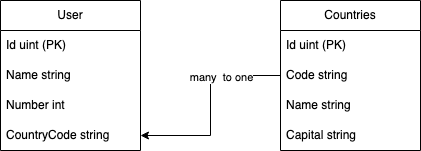

The diagram above was exported from draw.io. Its source (the exported page's mxGraphModel, read from the mxfile embedded in the PNG):
<mxGraphModel dx="1242" dy="794" grid="1" gridSize="10" guides="1" tooltips="1" connect="1" arrows="1" fold="1" page="1" pageScale="1" pageWidth="850" pageHeight="1100" math="0" shadow="0">
  <root>
    <mxCell id="0" />
    <mxCell id="1" parent="0" />
    <mxCell id="ilvhhGPo3xjl8xxGf3BF-2" value="User" style="swimlane;fontStyle=0;childLayout=stackLayout;horizontal=1;startSize=30;horizontalStack=0;resizeParent=1;resizeParentMax=0;resizeLast=0;collapsible=1;marginBottom=0;whiteSpace=wrap;html=1;" vertex="1" parent="1">
      <mxGeometry x="100" y="110" width="140" height="150" as="geometry" />
    </mxCell>
    <mxCell id="ilvhhGPo3xjl8xxGf3BF-3" value="Id uint (PK)" style="text;strokeColor=none;fillColor=none;align=left;verticalAlign=middle;spacingLeft=4;spacingRight=4;overflow=hidden;points=[[0,0.5],[1,0.5]];portConstraint=eastwest;rotatable=0;whiteSpace=wrap;html=1;" vertex="1" parent="ilvhhGPo3xjl8xxGf3BF-2">
      <mxGeometry y="30" width="140" height="30" as="geometry" />
    </mxCell>
    <mxCell id="ilvhhGPo3xjl8xxGf3BF-7" value="Name string" style="text;strokeColor=none;fillColor=none;align=left;verticalAlign=middle;spacingLeft=4;spacingRight=4;overflow=hidden;points=[[0,0.5],[1,0.5]];portConstraint=eastwest;rotatable=0;whiteSpace=wrap;html=1;" vertex="1" parent="ilvhhGPo3xjl8xxGf3BF-2">
      <mxGeometry y="60" width="140" height="30" as="geometry" />
    </mxCell>
    <mxCell id="ilvhhGPo3xjl8xxGf3BF-8" value="Number int" style="text;strokeColor=none;fillColor=none;align=left;verticalAlign=middle;spacingLeft=4;spacingRight=4;overflow=hidden;points=[[0,0.5],[1,0.5]];portConstraint=eastwest;rotatable=0;whiteSpace=wrap;html=1;" vertex="1" parent="ilvhhGPo3xjl8xxGf3BF-2">
      <mxGeometry y="90" width="140" height="30" as="geometry" />
    </mxCell>
    <mxCell id="ilvhhGPo3xjl8xxGf3BF-9" value="CountryCode string" style="text;strokeColor=none;fillColor=none;align=left;verticalAlign=middle;spacingLeft=4;spacingRight=4;overflow=hidden;points=[[0,0.5],[1,0.5]];portConstraint=eastwest;rotatable=0;whiteSpace=wrap;html=1;" vertex="1" parent="ilvhhGPo3xjl8xxGf3BF-2">
      <mxGeometry y="120" width="140" height="30" as="geometry" />
    </mxCell>
    <mxCell id="ilvhhGPo3xjl8xxGf3BF-10" value="Countries" style="swimlane;fontStyle=0;childLayout=stackLayout;horizontal=1;startSize=30;horizontalStack=0;resizeParent=1;resizeParentMax=0;resizeLast=0;collapsible=1;marginBottom=0;whiteSpace=wrap;html=1;" vertex="1" parent="1">
      <mxGeometry x="380" y="110" width="140" height="150" as="geometry" />
    </mxCell>
    <mxCell id="ilvhhGPo3xjl8xxGf3BF-11" value="Id uint (PK)" style="text;strokeColor=none;fillColor=none;align=left;verticalAlign=middle;spacingLeft=4;spacingRight=4;overflow=hidden;points=[[0,0.5],[1,0.5]];portConstraint=eastwest;rotatable=0;whiteSpace=wrap;html=1;" vertex="1" parent="ilvhhGPo3xjl8xxGf3BF-10">
      <mxGeometry y="30" width="140" height="30" as="geometry" />
    </mxCell>
    <mxCell id="ilvhhGPo3xjl8xxGf3BF-12" value="Code string " style="text;strokeColor=none;fillColor=none;align=left;verticalAlign=middle;spacingLeft=4;spacingRight=4;overflow=hidden;points=[[0,0.5],[1,0.5]];portConstraint=eastwest;rotatable=0;whiteSpace=wrap;html=1;" vertex="1" parent="ilvhhGPo3xjl8xxGf3BF-10">
      <mxGeometry y="60" width="140" height="30" as="geometry" />
    </mxCell>
    <mxCell id="ilvhhGPo3xjl8xxGf3BF-13" value="Name string" style="text;strokeColor=none;fillColor=none;align=left;verticalAlign=middle;spacingLeft=4;spacingRight=4;overflow=hidden;points=[[0,0.5],[1,0.5]];portConstraint=eastwest;rotatable=0;whiteSpace=wrap;html=1;" vertex="1" parent="ilvhhGPo3xjl8xxGf3BF-10">
      <mxGeometry y="90" width="140" height="30" as="geometry" />
    </mxCell>
    <mxCell id="ilvhhGPo3xjl8xxGf3BF-14" value="Capital string" style="text;strokeColor=none;fillColor=none;align=left;verticalAlign=middle;spacingLeft=4;spacingRight=4;overflow=hidden;points=[[0,0.5],[1,0.5]];portConstraint=eastwest;rotatable=0;whiteSpace=wrap;html=1;" vertex="1" parent="ilvhhGPo3xjl8xxGf3BF-10">
      <mxGeometry y="120" width="140" height="30" as="geometry" />
    </mxCell>
    <mxCell id="ilvhhGPo3xjl8xxGf3BF-16" style="edgeStyle=orthogonalEdgeStyle;rounded=0;orthogonalLoop=1;jettySize=auto;html=1;entryX=1;entryY=0.5;entryDx=0;entryDy=0;" edge="1" parent="1" source="ilvhhGPo3xjl8xxGf3BF-12" target="ilvhhGPo3xjl8xxGf3BF-9">
      <mxGeometry relative="1" as="geometry" />
    </mxCell>
    <mxCell id="ilvhhGPo3xjl8xxGf3BF-17" value="many&amp;nbsp; to one" style="edgeLabel;html=1;align=center;verticalAlign=middle;resizable=0;points=[];" vertex="1" connectable="0" parent="ilvhhGPo3xjl8xxGf3BF-16">
      <mxGeometry x="-0.4" y="1" relative="1" as="geometry">
        <mxPoint as="offset" />
      </mxGeometry>
    </mxCell>
  </root>
</mxGraphModel>